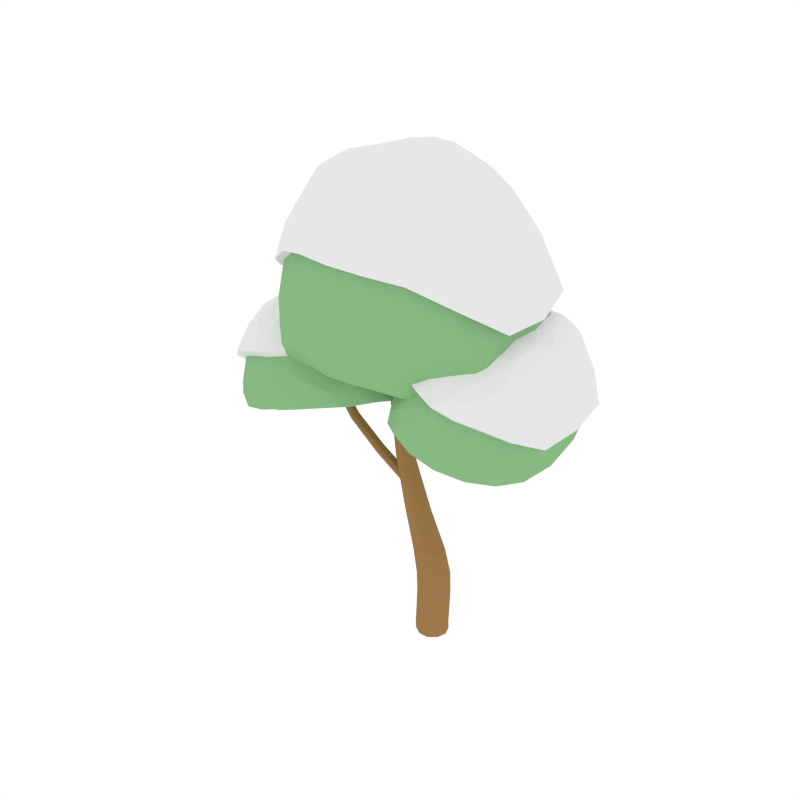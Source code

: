 # Source: Tree2.blend  (saved by Blender 2.79.0; exported with 4.5.12 LTS)
import bpy
from mathutils import Matrix  # noqa: F401  (used for matrix-valued properties, if any)

bpy.ops.wm.read_factory_settings(use_empty=True)
scene = bpy.context.scene
scene.name = 'Scene'

# ---- collections
col_collection_1 = bpy.data.collections.new('Collection 1'); scene.collection.children.link(col_collection_1)

# ---- materials (node trees are filled in below, after node groups)
mat_brown = bpy.data.materials.new('Brown')
mat_brown.alpha_threshold = 0.0
mat_brown.diffuse_color = (0.3424, 0.1887, 0.07159, 1.0)
mat_brown.roughness = 0.5
mat_green = bpy.data.materials.new('Green')
mat_green.alpha_threshold = 0.0
mat_green.diffuse_color = (0.2475, 0.4869, 0.2274, 1.0)
mat_green.roughness = 0.5
mat_white = bpy.data.materials.new('White')
mat_white.alpha_threshold = 0.0
mat_white.roughness = 0.5

# ---- material node trees

# ---- world
world_world = bpy.data.worlds.new('World'); scene.world = world_world
world_world.color = (1.0, 1.0, 1.0)
world_world.use_sun_shadow = False
world_world.sun_shadow_jitter_overblur = 0.0
world_world.cycles.sampling_method = 'NONE'
world_world.cycles.sample_map_resolution = 256

# ---- meshes
me_cylinder_007 = bpy.data.meshes.new('Cylinder.007')
me_cylinder_007.from_pydata([(-0.005928, 0.2256, 0.4185), (-0.07203, -0.1033, 1.985), (-0.2748, -0.1803, 2.023), (-0.1649, -0.009523, 0.4185), (-0.4075, -0.002241, 2.047), (-0.2867, 0.1848, 2.025), (0.08565, -0.001332, 0.002295), (-0.6161, 0.1395, 3.601), (0.009651, -0.2334, 0.4185), (0.2765, -0.1365, 0.4185), (0.2668, 0.1471, 0.4185), (-0.6083, -0.1192, 3.597), (-0.4804, 0.09525, 3.528), (-0.6951, 0.006937, 3.643), (-0.4756, -0.06467, 3.526), (0.2665, 0.1471, 1.046), (0.2762, -0.1365, 1.046), (0.009093, -0.2334, 1.046), (-0.1656, -0.009523, 1.046), (-0.006502, 0.2256, 1.046), (-0.07935, 0.1224, 1.986), (0.2601, 0.1471, 0.03504), (0.2697, -0.1365, 0.03504), (0.002914, -0.2334, 0.03504), (-0.1716, -0.009523, 0.03504), (-0.01266, 0.2256, 0.03504), (-0.06227, 0.07188, 3.482), (-0.05921, -0.07734, 3.479), (-0.008648, 0.04636, 3.416), (-0.09351, -0.00457, 3.521), (-0.006755, -0.04587, 3.413), (0.6349, 0.04117, 4.394), (0.573, -0.06396, 4.427), (0.5692, 0.06287, 4.429), (0.6372, -0.03721, 4.392), (0.531, -0.002112, 4.449), (-0.9186, 0.07188, 2.776), (-0.9208, -0.07734, 2.772), (-0.9574, 0.04636, 2.7), (-0.896, -0.004569, 2.821), (-0.9587, -0.04587, 2.697), (-1.788, 0.04117, 3.525), (-1.734, -0.06396, 3.57), (-1.731, 0.06287, 3.573), (-1.79, -0.03721, 3.524), (-1.697, -0.002111, 3.601), (0.2245, 0.11, 0.01048), (0.2317, -0.1027, 0.01048), (0.03157, -0.1754, 0.01048), (-0.09933, -0.007475, 0.01048), (0.01989, 0.1689, 0.01048), (-0.3411, 0.1032, 2.703), (-0.3355, -0.07698, 2.701), (-0.4885, -0.1385, 2.766), (-0.5886, 0.003695, 2.809), (-0.4974, 0.1531, 2.77), (-0.5586, 0.09292, 4.407), (-0.554, -0.05935, 4.405), (-0.6811, -0.1113, 4.471), (-0.7643, 0.008834, 4.514), (-0.6886, 0.1351, 4.475), (-0.6768, 0.0895, 3.633), (-0.5412, 0.1453, 3.561), (-0.5332, -0.1193, 3.557), (-0.6719, -0.07403, 3.631), (-0.4524, 0.01628, 3.513), (0.3229, 0.007043, 1.046), (0.2781, 0.1471, 0.7507), (0.1443, 0.2359, 1.046), (0.1686, 0.1409, 1.419), (0.1602, -0.2334, 1.046), (0.2877, -0.1365, 0.7507), (0.1776, -0.1282, 1.419), (-0.119, -0.1531, 1.046), (0.02086, -0.2334, 0.7507), (-0.07351, -0.2201, 1.429), (-0.1288, 0.1369, 1.046), (-0.1537, -0.009523, 0.7507), (-0.2378, -0.007702, 1.435), (0.005272, 0.2256, 0.7507), (-0.08817, 0.2154, 1.429), (-0.03653, 0.01093, 1.978), (-0.1722, 0.193, 2.004), (0.1447, 0.2359, 0.4185), (0.3165, 0.007043, 0.03504), (-0.1281, 0.1369, 0.4185), (-0.3795, 0.1142, 2.042), (0.1539, -0.2334, 0.03504), (-0.1601, -0.1803, 2.001), (-0.125, -0.1531, 0.03504), (-0.372, -0.1165, 2.041), (0.138, 0.2359, 0.03504), (0.3232, 0.007043, 0.4185), (-0.1349, 0.1369, 0.03504), (0.1606, -0.2334, 0.4185), (-0.1183, -0.1531, 0.4185), (0.2538, 0.1471, 0.1473), (0.2634, -0.1365, 0.1473), (-0.003377, -0.2334, 0.1473), (-0.1779, -0.009523, 0.1473), (-0.01896, 0.2256, 0.1473), (-0.4866, 0.0477, 2.956), (-0.4852, -0.04893, 2.953), (-0.5229, -0.08192, 3.035), (-0.5475, -0.005663, 3.09), (-0.5251, 0.07445, 3.04), (0.3912, 0.04439, 3.89), (0.3935, -0.04217, 3.888), (0.3307, -0.07171, 3.937), (0.2896, -0.003408, 3.969), (0.327, 0.06835, 3.94), (-0.08629, 0.04304, 3.512), (-0.03265, 0.07523, 3.445), (-0.02952, -0.07736, 3.442), (-0.08435, -0.05126, 3.51), (0.002428, 0.000816, 3.402), (0.5398, 0.03835, 4.444), (0.6093, -0.06398, 4.407), (0.6055, 0.06571, 4.409), (0.5422, -0.0418, 4.443), (0.6484, 0.002466, 4.386), (0.8005, 0.03733, 4.912), (0.7415, -0.05516, 4.932), (0.7379, 0.05641, 4.933), (0.8027, -0.03162, 4.911), (0.7015, -0.0007471, 4.945), (-0.3953, 0.0477, 2.348), (-0.3961, -0.04893, 2.345), (-0.3762, -0.08192, 2.433), (-0.3631, -0.005663, 2.491), (-0.375, 0.07445, 2.438), (-1.446, 0.04439, 3.082), (-1.448, -0.04217, 3.08), (-1.396, -0.07171, 3.141), (-1.363, -0.003408, 3.181), (-1.393, 0.06835, 3.144), (-0.9012, 0.04304, 2.811), (-0.94, 0.07523, 2.734), (-0.9423, -0.07736, 2.73), (-0.9026, -0.05126, 2.808), (-0.9654, 0.0008161, 2.684), (-1.705, 0.03835, 3.595), (-1.765, -0.06398, 3.544), (-1.762, 0.06571, 3.547), (-1.707, -0.0418, 3.593), (-1.799, 0.002466, 3.516), (-2.056, 0.03733, 3.999), (-2.002, -0.05516, 4.03), (-1.999, 0.05641, 4.032), (-2.058, -0.03162, 3.998), (-1.966, -0.000747, 4.052), (0.1329, 0.1876, 0.01685), (0.275, 0.005335, 0.01685), (0.1456, -0.1861, 0.01685), (-0.07645, -0.1222, 0.01685), (-0.08428, 0.1087, 0.01685), (-0.3088, 0.01422, 2.69), (-0.4111, 0.1596, 2.733), (-0.4019, -0.1385, 2.729), (-0.5619, -0.08752, 2.797), (-0.5675, 0.09671, 2.8), (-0.5318, 0.01773, 4.393), (-0.6168, 0.1406, 4.437), (-0.6092, -0.1113, 4.433), (-0.7421, -0.06826, 4.502), (-0.7468, 0.08744, 4.505), (0.156, 0.2359, 0.7507), (0.05362, 0.2252, 1.424), (0.2216, 0.008016, 1.417), (0.3345, 0.007043, 0.7507), (0.06862, -0.2201, 1.423), (0.1719, -0.2334, 0.7507), (-0.1939, -0.144, 1.433), (-0.1071, -0.1531, 0.7507), (-0.2032, 0.1313, 1.433), (-0.1169, 0.1369, 0.7507), (0.1317, 0.2359, 0.1473), (0.3102, 0.007043, 0.1473), (-0.1411, 0.1369, 0.1473), (0.1476, -0.2334, 0.1473), (-0.1313, -0.1531, 0.1473), (-0.4786, -1.981e-05, 2.938), (-0.5038, 0.07795, 2.994), (-0.5016, -0.08194, 2.989), (-0.5409, -0.05459, 3.075), (-0.5423, 0.04423, 3.078), (0.4045, 0.001646, 3.88), (0.3625, 0.07149, 3.912), (0.3662, -0.07173, 3.909), (0.3006, -0.04723, 3.961), (0.2983, 0.04128, 3.962), (0.7122, -0.03566, 4.942), (0.7099, 0.03485, 4.942), (0.8134, 0.003279, 4.908), (0.7761, -0.05517, 4.92), (0.7725, 0.05891, 4.921), (-0.3995, -1.977e-05, 2.329), (-0.3862, 0.07795, 2.388), (-0.3874, -0.08194, 2.383), (-0.3666, -0.05459, 2.476), (-0.3659, 0.04423, 2.479), (-1.457, 0.001646, 3.07), (-1.422, 0.07149, 3.11), (-1.425, -0.07173, 3.107), (-1.372, -0.04723, 3.17), (-1.37, 0.04128, 3.172), (-1.976, -0.03566, 4.046), (-1.974, 0.03485, 4.047), (-2.068, 0.003279, 3.992), (-2.034, -0.05517, 4.012), (-2.03, 0.05891, 4.014), (-0.3563, -0.2216, 4.096), (0.9945, -0.27, 4.046), (-1.04, 0.002615, 3.88), (-0.9804, 0.7327, 3.755), (-0.3464, 0.9616, 3.849), (1.342, -0.3179, 4.368), (-0.5123, -1.578, 5.136), (-2.335, -0.2775, 4.324), (-1.255, 1.496, 5.109), (0.2269, 1.507, 5.156), (1.034, -0.8775, 5.184), (-1.03, -1.432, 5.649), (-2.404, 0.3833, 4.814), (-0.8745, 1.57, 5.458), (0.7206, 1.3, 5.345), (-0.1531, 1.596, 5.433), (-0.5137, 1.661, 5.188), (-1.747, 1.317, 5.266), (-2.135, 0.9939, 4.631), (-2.014, -0.8248, 5.074), (-1.572, -1.248, 4.93), (0.005913, -1.409, 5.538), (0.5909, -1.278, 4.929), (1.368, 0.3956, 4.747), (1.099, 0.9901, 4.636), (0.2386, 1.392, 4.56), (-0.2292, 1.416, 4.199), (-0.6015, 1.596, 4.549), (-1.099, 1.498, 4.493), (-1.361, 1.09, 4.048), (-1.905, 0.765, 4.03), (-2.067, -0.005312, 3.786), (-1.582, -0.4105, 3.93), (-1.407, -1.106, 4.325), (0.7405, 0.9901, 4.129), (0.6623, 0.4435, 3.918), (0.04331, 0.3911, 3.999), (-0.6592, -1.346, 4.496), (-0.1498, -0.8752, 4.318), (0.582, -0.976, 4.348), (-0.7149, -0.1541, 3.998), (0.8037, -0.6405, 4.241), (-0.5492, -1.554, 4.729), (1.231, -0.2825, 4.069), (0.4638, 1.212, 4.377), (-1.047, 0.3723, 3.768), (-2.236, -0.176, 3.961), (-0.6531, 0.8718, 3.81), (-1.219, 1.511, 4.813), (0.2337, 1.496, 4.872), (1.264, -0.6638, 4.772), (-0.7968, -1.533, 5.429), (-2.401, 0.04099, 4.537), (-1.061, 1.534, 5.3), (0.4471, 1.404, 5.277), (-1.038, -1.22, 4.458), (-0.1074, 0.0627, 4.046), (0.631, -1.229, 4.512), (0.9535, 0.9647, 4.311), (-0.142, 0.6984, 3.892), (-2.009, 0.4086, 3.803), (-1.562, -1.231, 4.507), (-0.8362, 1.542, 4.457), (-2.025, 0.9122, 4.281), (-0.5364, 1.65, 4.89), (0.9424, 1.189, 5.08), (0.8223, -1.094, 5.106), (-1.295, -1.383, 5.351), (-2.322, 0.7346, 4.661), (-0.6923, 1.625, 5.337), (0.7092, 1.27, 5.589), (-0.8676, 1.542, 5.705), (-2.336, 0.3601, 5.315), (-0.9801, -1.27, 6.01), (0.9198, -0.7643, 5.633), (-0.1576, 1.549, 5.698), (0.03126, 1.563, 5.287), (-0.3344, 1.653, 5.306), (-1.741, 1.281, 5.553), (-1.474, 1.418, 5.186), (-1.97, 1.206, 5.005), (-1.941, -0.7603, 5.6), (-2.236, -0.601, 4.65), (-1.792, -1.034, 4.996), (-0.04152, -1.279, 5.976), (-0.2275, -1.51, 5.318), (0.2815, -1.368, 5.24), (1.319, 0.362, 5.3), (1.373, 0.04317, 4.481), (1.283, 0.7459, 4.596), (0.02398, 1.404, 4.383), (-0.2758, 1.228, 3.945), (-0.4413, 1.542, 4.359), (-1.222, 1.363, 4.265), (-1.193, 0.9179, 3.813), (-1.644, 0.9201, 4.099), (-1.86, -0.2253, 3.826), (-1.307, -0.1872, 3.909), (-1.52, -0.7883, 4.105), (0.7487, 0.758, 3.881), (0.8493, 0.1031, 3.952), (0.3368, 0.4147, 4.025), (-0.4133, -1.145, 4.373), (-0.2658, -0.5276, 4.223), (0.2337, -0.9327, 4.354), (-0.5237, 0.3611, 3.864), (1.076, -0.8962, 4.434), (-1.085, -1.512, 4.858), (-2.288, 0.4207, 4.043), (-0.8695, 1.597, 4.959), (0.6172, 1.304, 4.837), (-0.9161, -0.7101, 4.19), (0.3537, -0.2608, 4.211), (0.05306, -1.459, 4.609), (1.216, 0.4503, 3.877), (0.2209, 1.025, 3.992), (-1.586, 0.3873, 3.742), (-2.009, -0.7883, 4.143), (-0.7723, 1.349, 3.96), (-1.624, 1.326, 4.652), (-0.1651, 1.636, 4.856), (1.293, -0.3151, 5.313), (1.164, 1.0, 5.432), (-0.5107, -1.356, 6.018), (0.426, -1.096, 5.906), (-2.312, -0.314, 5.303), (-1.447, -1.089, 5.906), (-1.243, 1.436, 5.657), (-2.187, 1.005, 5.424), (0.2112, 1.433, 5.678), (-0.511, 1.611, 5.718), (0.03493, -0.3493, 6.988), (0.1994, -0.5099, 6.835), (0.0925, -0.146, 7.112), (-0.2221, -0.4056, 6.919), (-1.203, -0.258, 6.979), (-1.291, -0.4645, 6.837), (-0.9591, -0.2149, 6.971), (-1.354, -0.1042, 7.052), (-1.327, 0.9475, 6.729), (-1.554, 0.9551, 6.546), (-1.289, 0.7299, 6.845), (-1.163, 1.159, 6.705), (-0.4522, 1.469, 6.611), (-0.4916, 1.574, 6.424), (-0.5712, 1.385, 6.716), (-0.2783, 1.418, 6.651), (0.3717, 0.7877, 6.797), (0.5632, 0.8835, 6.609), (0.1768, 0.934, 6.821), (0.4225, 0.5286, 6.887), (-0.2663, 0.8331, 7.079), (-0.1376, 0.9239, 6.98), (-0.4331, 0.925, 7.09), (-0.2454, 0.6247, 7.13), (-0.00327, 1.043, 6.862), (-0.04454, 1.24, 6.77), (-0.09751, 1.379, 6.651), (0.01627, 1.442, 6.469), (-0.5997, 0.9613, 7.058), (-0.6431, 1.107, 6.944), (-0.7183, 0.8022, 7.1), (-0.6914, 1.263, 6.801), (-0.8616, 1.286, 6.722), (-1.029, 1.318, 6.645), (-1.084, 1.449, 6.463), (-0.8226, 0.5892, 7.129), (-0.9961, 0.5494, 7.053), (-0.7461, 0.4024, 7.195), (-1.212, 0.5204, 6.956), (-1.347, 0.2955, 6.966), (-1.475, 0.07871, 6.992), (-1.721, 0.02437, 6.785), (-0.6266, 0.2308, 7.216), (-0.6833, 0.01713, 7.159), (-0.4386, 0.3015, 7.214), (-0.7445, -0.1747, 7.03), (-0.6024, -0.3151, 6.949), (-0.4487, -0.4524, 6.847), (-0.4885, -0.6628, 6.668), (-0.265, 0.3922, 7.164), (-0.1104, 0.2446, 7.129), (0.1007, 0.08971, 7.119), (0.3055, 0.1827, 7.058), (0.4744, 0.2748, 6.969), (0.7019, 0.1081, 6.808), (0.8338, 0.9771, 6.267), (0.8055, 1.196, 6.055), (1.083, 0.7467, 6.067), (0.663, 1.335, 5.917), (0.7977, 1.353, 5.6), (0.3261, 1.414, 6.118), (0.1066, 1.48, 6.235), (0.0002985, 1.559, 6.071), (-0.5063, 1.644, 6.212), (-0.6691, 1.65, 6.111), (-0.3466, 1.655, 6.078), (-0.8666, 1.622, 5.981), (-0.8936, 1.645, 5.723), (-1.027, 1.561, 6.096), (-1.151, 1.503, 6.224), (-1.38, 1.447, 6.07), (-1.842, 1.009, 6.221), (-2.065, 0.7597, 6.048), (-1.849, 1.231, 6.003), (-2.255, 0.395, 5.799), (-2.469, 0.3771, 5.305), (-2.136, 0.07754, 6.027), (-2.003, -0.1079, 6.343), (-2.068, -0.3983, 6.186), (-1.369, -0.7167, 6.607), (-1.179, -0.91, 6.42), (-1.637, -0.7546, 6.461), (-0.9653, -1.12, 6.31), (-1.014, -1.372, 6.051), (-0.7132, -1.038, 6.421), (-0.5043, -0.9387, 6.499), (-0.2991, -1.1, 6.395), (0.3129, -0.7393, 6.603), (0.5658, -0.7205, 6.48), (0.1554, -0.978, 6.393), (0.882, -0.6483, 6.136), (1.024, -0.829, 5.646), (1.004, -0.3498, 6.214), (0.9777, -0.07321, 6.372), (1.15, 0.08111, 6.043), (-0.1541, 1.627, 5.953), (-0.1321, 1.653, 5.716), (-1.712, 1.362, 5.871), (-1.831, 1.365, 5.561), (-1.945, -0.6881, 6.115), (-2.046, -0.8248, 5.612), (-0.0508, -1.182, 6.285), (-0.007578, -1.381, 6.015), (1.269, 0.3899, 5.807), (1.451, 0.3791, 5.289), (1.285, 1.063, 5.431), (0.7808, 0.4647, 6.604), (0.4939, -1.185, 5.939), (-0.1304, -0.7279, 6.635), (-1.516, -1.177, 5.94), (-1.66, -0.3426, 6.834), (-2.309, 1.069, 5.423), (-1.387, 1.309, 6.415), (-0.5111, 1.718, 5.737), (-0.2179, 1.559, 6.358), (0.5312, -0.2331, 6.946), (-0.8719, -0.5671, 6.706), (-1.685, 0.4736, 6.644), (-0.7886, 1.536, 6.457), (0.2883, 1.251, 6.544), (-0.3366, -0.07492, 7.151), (0.06803, 0.5838, 7.01), (-0.5169, 0.6406, 7.195), (-1.016, 0.1324, 7.122), (-0.9388, 0.9595, 6.926), (-0.3499, 1.198, 6.912), (1.424, -0.3473, 5.303), (-0.5109, -1.464, 6.059), (-2.443, -0.3461, 5.292), (-1.296, 1.531, 5.672), (0.2635, 1.528, 5.695), (0.8108, -0.2066, 3.628), (1.559, -0.2525, 3.362), (0.396, 0.006074, 3.65), (0.4104, 0.6986, 3.581), (0.7793, 0.9158, 3.511), (1.802, -0.298, 3.45), (0.8792, -1.494, 4.141), (-0.2619, -0.2596, 4.09), (0.4595, 1.423, 4.262), (1.296, 1.433, 4.018), (1.752, -0.8288, 3.886), (0.6666, -1.355, 4.474), (-0.2273, 0.3672, 4.331), (0.7249, 1.493, 4.357), (1.601, 1.237, 4.018), (1.125, 1.518, 4.216), (0.8863, 1.58, 4.166), (0.2081, 1.253, 4.424), (-0.1042, 0.9464, 4.197), (0.02986, -0.7788, 4.382), (0.2557, -1.18, 4.236), (1.23, -1.333, 4.236), (1.466, -1.208, 3.847), (1.873, 0.3789, 3.622), (1.706, 0.9429, 3.619), (1.213, 1.325, 3.738), (0.8973, 1.347, 3.653), (0.7414, 1.518, 3.884), (0.4546, 1.425, 3.947), (0.2415, 1.037, 3.786), (-0.06583, 0.7293, 3.875), (-0.1926, -0.001446, 3.791), (0.1004, -0.3858, 3.771), (0.2569, -1.046, 3.924), (1.429, 0.9429, 3.447), (1.354, 0.4243, 3.362), (1.02, 0.3746, 3.511), (0.7012, -1.274, 3.869), (0.9595, -0.8267, 3.694), (1.374, -0.9223, 3.577), (0.5954, -0.1426, 3.647), (1.482, -0.6041, 3.487), (0.7977, -1.471, 3.958), (1.695, -0.2644, 3.331), (1.312, 1.153, 3.612), (0.3753, 0.3568, 3.599), (-0.2614, -0.1633, 3.903), (0.6019, 0.8306, 3.548), (0.4354, 1.437, 4.118), (1.257, 1.423, 3.884), (1.818, -0.6261, 3.652), (0.764, -1.451, 4.329), (-0.2674, 0.04248, 4.201), (0.5971, 1.458, 4.317), (1.437, 1.335, 4.035), (0.4835, -1.154, 3.919), (0.9425, 0.06307, 3.56), (1.426, -1.162, 3.645), (1.576, 0.9188, 3.493), (0.9001, 0.6661, 3.495), (-0.1577, 0.3912, 3.788), (0.1975, -1.165, 4.036), (0.5963, 1.467, 3.883), (-0.09523, 0.8689, 4.014), (0.8289, 1.569, 4.031), (1.685, 1.131, 3.854), (1.622, -1.034, 3.888), (0.4737, -1.309, 4.383), (-0.2047, 0.7004, 4.245), (0.8087, 1.545, 4.268), (1.631, 1.209, 4.134), (0.7657, 1.467, 4.471), (-0.1143, 0.3452, 4.553), (0.7485, -1.202, 4.633), (1.755, -0.7214, 4.116), (1.162, 1.473, 4.34), (1.206, 1.487, 4.114), (1.004, 1.571, 4.189), (0.2543, 1.219, 4.557), (0.3484, 1.349, 4.337), (0.04427, 1.147, 4.342), (0.1492, -0.7177, 4.615), (-0.158, -0.5665, 4.225), (0.1424, -0.9773, 4.306), (1.269, -1.21, 4.449), (1.066, -1.429, 4.175), (1.339, -1.294, 4.048), (1.928, 0.347, 3.889), (1.836, 0.04455, 3.497), (1.803, 0.7112, 3.567), (1.066, 1.335, 3.694), (0.8333, 1.169, 3.543), (0.8026, 1.467, 3.766), (0.3518, 1.297, 3.862), (0.3004, 0.8744, 3.647), (0.09098, 0.8764, 3.861), (-0.07108, -0.2101, 3.772), (0.2508, -0.174, 3.712), (0.1612, -0.7442, 3.841), (1.397, 0.7226, 3.329), (1.464, 0.1014, 3.344), (1.188, 0.397, 3.471), (0.8203, -1.083, 3.768), (0.8804, -0.4969, 3.671), (1.18, -0.8812, 3.643), (0.6823, 0.3461, 3.55), (1.663, -0.8466, 3.529), (0.5174, -1.43, 4.115), (-0.278, 0.4026, 3.951), (0.653, 1.519, 4.123), (1.467, 1.241, 3.799), (0.5117, -0.67, 3.773), (1.225, -0.2438, 3.554), (1.117, -1.38, 3.794), (1.658, 0.4308, 3.243), (1.118, 0.9764, 3.476), (0.06963, 0.371, 3.684), (-0.1068, -0.7443, 3.947), (0.5576, 1.283, 3.639), (0.1849, 1.261, 4.116), (1.032, 1.556, 3.949), (1.916, -0.2954, 3.9), (1.862, 0.9523, 3.979), (1.012, -1.283, 4.553), (1.52, -1.036, 4.332), (-0.1029, -0.2943, 4.543), (0.4715, -1.029, 4.669), (0.5486, 1.365, 4.516), (-0.01466, 0.9568, 4.577), (1.365, 1.363, 4.265), (0.9672, 1.531, 4.413), (-1.363, -0.2066, 3.528), (-0.2764, -0.2525, 3.852), (-1.875, 0.006074, 3.248), (-1.808, 0.6986, 3.203), (-1.316, 0.9158, 3.412), (-0.04903, -0.298, 4.096), (-1.648, -1.494, 3.985), (-2.977, -0.2596, 3.127), (-2.237, 1.423, 3.781), (-1.061, 1.433, 4.186), (-0.4212, -0.8288, 4.407), (-2.141, -1.355, 4.098), (-3.108, 0.3672, 3.344), (-1.987, 1.493, 4.047), (-0.6961, 1.237, 4.404), (-1.407, 1.518, 4.221), (-1.657, 1.58, 4.01), (-2.654, 1.253, 3.73), (-2.865, 0.9464, 3.325), (-2.837, -0.7788, 3.569), (-2.462, -1.18, 3.614), (-1.297, -1.333, 4.312), (-0.7353, -1.208, 4.171), (-0.08696, 0.3789, 4.284), (-0.2846, 0.9429, 4.162), (-0.9595, 1.325, 3.903), (-1.277, 1.347, 3.61), (-1.628, 1.518, 3.681), (-2.017, 1.425, 3.526), (-2.157, 1.037, 3.246), (-2.589, 0.7293, 3.096), (-2.68, -0.001446, 2.938), (-2.315, -0.3858, 3.132), (-2.237, -1.046, 3.366), (-0.4921, 0.9429, 3.826), (-0.5218, 0.4243, 3.705), (-1.029, 0.3746, 3.584), (-1.666, -1.274, 3.641), (-1.232, -0.8267, 3.687), (-0.6525, -0.9223, 3.89), (-1.634, -0.1426, 3.388), (-0.4589, -0.6041, 3.896), (-1.615, -1.471, 3.781), (-0.09103, -0.2644, 3.924), (-0.7513, 1.153, 3.874), (-1.863, 0.3568, 3.193), (-2.843, -0.1633, 2.978), (-1.555, 0.8306, 3.314), (-2.163, 1.437, 3.649), (-1.012, 1.423, 4.051), (-0.1737, -0.6261, 4.269), (-1.921, -1.451, 4.053), (-3.064, 0.04248, 3.212), (-2.111, 1.458, 3.923), (-0.9039, 1.335, 4.3), (-1.963, -1.154, 3.525), (-1.156, 0.06307, 3.568), (-0.6387, -1.162, 3.981), (-0.3502, 0.9188, 3.968), (-1.16, 0.6661, 3.485), (-2.636, 0.3912, 2.961), (-2.389, -1.165, 3.413), (-1.802, 1.467, 3.577), (-2.723, 0.8689, 3.186), (-1.629, 1.569, 3.861), (-0.478, 1.131, 4.334), (-0.5779, -1.034, 4.315), (-2.306, -1.309, 3.887), (-3.02, 0.7004, 3.292), (-1.823, 1.545, 4.035), (-0.7429, 1.209, 4.518), (-2.02, 1.467, 4.167), (-3.132, 0.3452, 3.601), (-2.157, -1.202, 4.284), (-0.5815, -0.7214, 4.593), (-1.452, 1.473, 4.346), (-1.237, 1.487, 4.198), (-1.532, 1.571, 4.113), (-2.694, 1.219, 3.869), (-2.424, 1.349, 3.761), (-2.791, 1.147, 3.547), (-2.861, -0.7177, 3.84), (-2.949, -0.5665, 3.309), (-2.648, -0.9773, 3.589), (-1.402, -1.21, 4.51), (-1.449, -1.429, 4.146), (-1.03, -1.294, 4.24), (-0.2118, 0.347, 4.536), (-0.04175, 0.04455, 4.158), (-0.131, 0.7112, 4.19), (-1.103, 1.335, 3.763), (-1.275, 1.169, 3.476), (-1.471, 1.467, 3.632), (-2.08, 1.297, 3.385), (-1.987, 0.8744, 3.177), (-2.391, 0.8764, 3.197), (-2.522, -0.2101, 3.011), (-2.093, -0.174, 3.193), (-2.293, -0.7442, 3.232), (-0.4472, 0.7226, 3.71), (-0.3779, 0.1014, 3.769), (-0.7983, 0.397, 3.672), (-1.451, -1.083, 3.645), (-1.31, -0.4969, 3.612), (-0.9315, -0.8812, 3.803), (-1.46, 0.3461, 3.373), (-0.2715, -0.8466, 4.059), (-2.062, -1.43, 3.705), (-2.897, 0.4026, 3.004), (-1.906, 1.519, 3.809), (-0.7001, 1.241, 4.134), (-1.824, -0.67, 3.428), (-0.8136, -0.2438, 3.766), (-1.115, -1.38, 3.879), (-0.07364, 0.4308, 3.828), (-0.8857, 0.9764, 3.627), (-2.29, 0.371, 3.041), (-2.689, -0.7443, 3.124), (-1.674, 1.283, 3.355), (-2.461, 1.261, 3.467), (-1.328, 1.556, 3.941), (-0.2339, -0.2954, 4.536), (-0.3557, 0.9523, 4.56), (-1.783, -1.283, 4.409), (-1.018, -1.036, 4.596), (-3.111, -0.2943, 3.602), (-2.514, -1.029, 4.114), (-2.312, 1.365, 4.047), (-3.03, 0.9568, 3.692), (-1.154, 1.363, 4.432), (-1.737, 1.531, 4.265), (-1.525, -0.3221, 5.1), (-1.369, -0.4753, 5.069), (-1.498, -0.1281, 5.175), (-1.721, -0.3757, 5.0), (-2.518, -0.2349, 4.775), (-2.567, -0.432, 4.684), (-2.321, -0.1938, 4.834), (-2.651, -0.08814, 4.77), (-2.579, 0.9153, 4.622), (-2.733, 0.9226, 4.475), (-2.566, 0.7078, 4.688), (-2.443, 1.117, 4.653), (-1.858, 1.413, 4.792), (-1.86, 1.513, 4.691), (-1.97, 1.333, 4.812), (-1.724, 1.364, 4.857), (-1.225, 0.7628, 5.095), (-1.042, 0.8543, 5.054), (-1.385, 0.9024, 5.056), (-1.198, 0.5156, 5.152), (-1.781, 0.8061, 5.066), (-1.663, 0.8929, 5.051), (-1.917, 0.8939, 5.028), (-1.772, 0.6073, 5.096), (-1.536, 1.007, 5.029), (-1.555, 1.194, 4.974), (-1.579, 1.327, 4.903), (-1.459, 1.387, 4.845), (-2.046, 0.9285, 4.969), (-2.063, 1.068, 4.903), (-2.147, 0.7767, 4.959), (-2.079, 1.216, 4.822), (-2.204, 1.238, 4.739), (-2.327, 1.269, 4.659), (-2.342, 1.394, 4.557), (-2.236, 0.5735, 4.946), (-2.363, 0.5355, 4.864), (-2.185, 0.3952, 4.997), (-2.522, 0.5078, 4.761), (-2.632, 0.2932, 4.731), (-2.738, 0.08636, 4.711), (-2.904, 0.0345, 4.547), (-2.092, 0.2315, 5.038), (-2.129, 0.02759, 4.996), (-1.941, 0.2989, 5.086), (-2.158, -0.1554, 4.918), (-2.031, -0.2895, 4.916), (-1.892, -0.4204, 4.907), (-1.896, -0.6211, 4.81), (-1.794, 0.3854, 5.107), (-1.664, 0.2446, 5.13), (-1.493, 0.09684, 5.18), (-1.319, 0.1855, 5.204), (-1.169, 0.2734, 5.205), (-0.9615, 0.1144, 5.186), (-0.7715, 0.9436, 4.96), (-0.7612, 1.153, 4.85), (-0.54, 0.7238, 4.928), (-0.8541, 1.285, 4.747), (-0.6966, 1.302, 4.629), (-1.156, 1.361, 4.756), (-1.35, 1.424, 4.756), (-1.41, 1.499, 4.649), (-1.839, 1.58, 4.585), (-1.954, 1.586, 4.495), (-1.69, 1.59, 4.562), (-2.092, 1.559, 4.381), (-2.074, 1.581, 4.25), (-2.239, 1.5, 4.395), (-2.358, 1.445, 4.424), (-2.519, 1.392, 4.29), (-2.913, 0.9737, 4.244), (-3.065, 0.7362, 4.102), (-2.885, 1.186, 4.137), (-3.179, 0.3881, 3.933), (-3.274, 0.371, 3.64), (-3.119, 0.08523, 4.074), (-3.061, -0.09172, 4.261), (-3.089, -0.3688, 4.168), (-2.593, -0.6727, 4.553), (-2.412, -0.8571, 4.511), (-2.786, -0.7088, 4.412), (-2.223, -1.057, 4.514), (-2.222, -1.298, 4.376), (-2.038, -0.9789, 4.632), (-1.882, -0.8844, 4.725), (-1.701, -1.038, 4.727), (-1.242, -0.6942, 4.986), (-1.02, -0.6762, 4.993), (-1.336, -0.9219, 4.844), (-0.7124, -0.6073, 4.909), (-0.5224, -0.7798, 4.71), (-0.6264, -0.3226, 4.978), (-0.6722, -0.05861, 5.047), (-0.4824, 0.08865, 4.933), (-1.516, 1.563, 4.552), (-1.461, 1.588, 4.443), (-2.754, 1.311, 4.109), (-2.801, 1.314, 3.928), (-2.98, -0.6453, 4.166), (-2.982, -0.7758, 3.897), (-1.485, -1.117, 4.739), (-1.408, -1.307, 4.62), (-0.3501, 0.3833, 4.851), (-0.1235, 0.373, 4.649), (-0.2787, 1.026, 4.674), (-0.8665, 0.4547, 5.108), (-0.9934, -1.119, 4.713), (-1.603, -0.6833, 4.887), (-2.607, -1.112, 4.193), (-2.863, -0.3157, 4.586), (-3.164, 1.031, 3.738), (-2.578, 1.26, 4.455), (-1.769, 1.651, 4.356), (-1.63, 1.499, 4.731), (-1.12, -0.2111, 5.209), (-2.21, -0.5299, 4.729), (-2.853, 0.4632, 4.488), (-2.104, 1.477, 4.631), (-1.253, 1.205, 4.952), (-1.849, -0.06024, 5.082), (-1.502, 0.5683, 5.119), (-2.0, 0.6225, 5.056), (-2.39, 0.1375, 4.892), (-2.297, 0.9268, 4.817), (-1.822, 1.154, 4.964), (-0.1473, -0.3201, 4.648), (-1.819, -1.385, 4.511), (-3.252, -0.319, 3.64), (-2.389, 1.472, 4.121), (-1.14, 1.469, 4.536), (1.485, -0.3219, 4.982), (1.555, -0.4755, 4.88), (1.536, -0.1273, 5.029), (1.329, -0.3757, 4.996), (0.7845, -0.2344, 5.202), (0.7135, -0.4321, 5.151), (0.9212, -0.1933, 5.154), (0.7103, -0.08725, 5.263), (0.677, 0.9192, 5.107), (0.521, 0.9265, 5.062), (0.7158, 0.711, 5.154), (0.7659, 1.121, 5.065), (1.153, 1.419, 4.892), (1.102, 1.519, 4.811), (1.102, 1.338, 4.963), (1.257, 1.37, 4.88), (1.646, 0.7662, 4.831), (1.726, 0.858, 4.707), (1.54, 0.9063, 4.877), (1.688, 0.5183, 4.864), (1.329, 0.8097, 5.079), (1.386, 0.8967, 5.009), (1.236, 0.8977, 5.114), (1.348, 0.6103, 5.099), (1.444, 1.011, 4.929), (1.407, 1.199, 4.893), (1.359, 1.332, 4.847), (1.396, 1.393, 4.74), (1.137, 0.9324, 5.13), (1.095, 1.072, 5.083), (1.077, 0.7802, 5.171), (1.047, 1.221, 5.025), (0.9386, 1.243, 5.019), (0.8322, 1.273, 5.013), (0.7739, 1.399, 4.937), (1.022, 0.5763, 5.203), (0.9127, 0.5382, 5.199), (1.075, 0.3975, 5.22), (0.7763, 0.5105, 5.193), (0.7013, 0.2953, 5.222), (0.6333, 0.08776, 5.257), (0.4629, 0.03576, 5.204), (1.146, 0.2333, 5.209), (1.105, 0.02882, 5.192), (1.252, 0.3009, 5.174), (1.051, -0.1548, 5.143), (1.119, -0.2892, 5.079), (1.191, -0.4205, 5.003), (1.141, -0.6218, 4.926), (1.342, 0.3877, 5.119), (1.424, 0.2465, 5.074), (1.542, 0.09828, 5.031), (1.648, 0.1872, 4.965), (1.73, 0.2754, 4.893), (1.834, 0.1159, 4.776), (1.827, 0.9475, 4.497), (1.779, 1.157, 4.403), (1.937, 0.7271, 4.358), (1.677, 1.29, 4.363), (1.706, 1.307, 4.19), (1.518, 1.366, 4.519), (1.411, 1.429, 4.614), (1.327, 1.505, 4.556), (1.062, 1.586, 4.714), (0.9549, 1.592, 4.696), (1.132, 1.596, 4.622), (0.8237, 1.565, 4.671), (0.7695, 1.587, 4.554), (0.7509, 1.506, 4.754), (0.7002, 1.45, 4.837), (0.5471, 1.397, 4.806), (0.3095, 0.9777, 4.961), (0.1574, 0.7395, 4.919), (0.2728, 1.19, 4.859), (0.01263, 0.3904, 4.837), (-0.1828, 0.3733, 4.643), (0.1142, 0.08664, 4.923), (0.2371, -0.09084, 5.047), (0.1768, -0.3687, 4.985), (0.6351, -0.6735, 5.057), (0.7134, -0.8584, 4.934), (0.4614, -0.7098, 5.036), (0.8178, -1.059, 4.844), (0.7509, -1.301, 4.731), (0.9768, -0.9807, 4.85), (1.107, -0.8859, 4.849), (1.207, -1.04, 4.763), (1.583, -0.6951, 4.75), (1.708, -0.6771, 4.646), (1.463, -0.9235, 4.679), (1.834, -0.608, 4.427), (1.84, -0.7809, 4.171), (1.915, -0.3224, 4.442), (1.924, -0.05763, 4.521), (1.971, 0.09006, 4.334), (1.222, 1.569, 4.529), (1.198, 1.594, 4.413), (0.3298, 1.316, 4.772), (0.2161, 1.319, 4.648), (0.2352, -0.646, 4.929), (0.1024, -0.7769, 4.711), (1.33, -1.119, 4.666), (1.314, -1.31, 4.531), (2.003, 0.3855, 4.202), (2.028, 0.3752, 3.925), (1.955, 1.03, 4.022), (1.848, 0.4572, 4.666), (1.585, -1.122, 4.404), (1.338, -0.6842, 4.845), (0.4511, -1.114, 4.769), (0.5047, -0.3154, 5.216), (-0.07491, 1.035, 4.669), (0.5954, 1.265, 4.97), (0.9875, 1.657, 4.492), (1.247, 1.505, 4.731), (1.759, -0.2106, 4.872), (0.9304, -0.5303, 5.013), (0.4617, 0.4657, 5.131), (0.9397, 1.483, 4.881), (1.561, 1.21, 4.726), (1.3, -0.05926, 5.126), (1.507, 0.5712, 4.986), (1.205, 0.6255, 5.179), (0.912, 0.1391, 5.235), (0.9258, 0.9307, 5.129), (1.256, 1.158, 5.016), (2.014, -0.3199, 3.936), (1.036, -1.388, 4.643), (-0.1704, -0.3188, 4.632), (0.5346, 1.477, 4.603), (1.418, 1.474, 4.331)], [], [(0, 100, 178, 85), (0, 85, 175, 79), (0, 79, 166, 83), (0, 83, 176, 100), (1, 88, 170, 72), (1, 72, 168, 81), (1, 81, 156, 52), (1, 52, 158, 88), (2, 90, 172, 75), (2, 75, 170, 88), (2, 88, 158, 53), (2, 53, 159, 90), (3, 99, 180, 95), (3, 95, 173, 77), (3, 77, 175, 85), (3, 85, 178, 99), (4, 86, 174, 78), (4, 78, 172, 90), (4, 90, 159, 54), (4, 54, 160, 86), (5, 82, 167, 80), (5, 80, 174, 86), (5, 86, 160, 55), (5, 55, 157, 82), (6, 50, 151, 46), (6, 46, 152, 47), (6, 47, 153, 48), (6, 48, 154, 49), (6, 49, 155, 50), (7, 62, 157, 55), (7, 55, 160, 61), (7, 61, 165, 60), (7, 60, 162, 62), (8, 98, 179, 94), (8, 94, 171, 74), (8, 74, 173, 95), (8, 95, 180, 98), (9, 97, 177, 92), (9, 92, 169, 71), (9, 71, 171, 94), (9, 94, 179, 97), (10, 96, 176, 83), (10, 83, 166, 67), (10, 67, 169, 92), (10, 92, 177, 96), (11, 64, 159, 53), (11, 53, 158, 63), (11, 63, 163, 58), (11, 58, 164, 64), (12, 65, 156, 51), (12, 51, 157, 62), (12, 62, 162, 56), (12, 56, 161, 65), (13, 61, 160, 54), (13, 54, 159, 64), (13, 64, 164, 59), (13, 59, 165, 61), (14, 63, 158, 52), (14, 52, 156, 65), (14, 65, 161, 57), (14, 57, 163, 63), (15, 66, 169, 67), (15, 67, 166, 68), (15, 68, 167, 69), (15, 69, 168, 66), (16, 70, 171, 71), (16, 71, 169, 66), (16, 66, 168, 72), (16, 72, 170, 70), (17, 73, 173, 74), (17, 74, 171, 70), (17, 70, 170, 75), (17, 75, 172, 73), (18, 76, 175, 77), (18, 77, 173, 73), (18, 73, 172, 78), (18, 78, 174, 76), (19, 68, 166, 79), (19, 79, 175, 76), (19, 76, 174, 80), (19, 80, 167, 68), (20, 81, 168, 69), (20, 69, 167, 82), (20, 82, 157, 51), (20, 51, 156, 81), (21, 46, 151, 91), (21, 91, 176, 96), (21, 96, 177, 84), (21, 84, 152, 46), (22, 47, 152, 84), (22, 84, 177, 97), (22, 97, 179, 87), (22, 87, 153, 47), (23, 48, 153, 87), (23, 87, 179, 98), (23, 98, 180, 89), (23, 89, 154, 48), (24, 49, 154, 89), (24, 89, 180, 99), (24, 99, 178, 93), (24, 93, 155, 49), (25, 50, 155, 93), (25, 93, 178, 100), (25, 100, 176, 91), (25, 91, 151, 50), (26, 112, 182, 105), (26, 105, 185, 111), (26, 111, 190, 110), (26, 110, 187, 112), (27, 114, 184, 103), (27, 103, 183, 113), (27, 113, 188, 108), (27, 108, 189, 114), (28, 115, 181, 101), (28, 101, 182, 112), (28, 112, 187, 106), (28, 106, 186, 115), (29, 111, 185, 104), (29, 104, 184, 114), (29, 114, 189, 109), (29, 109, 190, 111), (30, 113, 183, 102), (30, 102, 181, 115), (30, 115, 186, 107), (30, 107, 188, 113), (31, 120, 186, 106), (31, 106, 187, 118), (31, 118, 195, 121), (31, 121, 193, 120), (32, 119, 189, 108), (32, 108, 188, 117), (32, 117, 194, 122), (32, 122, 191, 119), (33, 118, 187, 110), (33, 110, 190, 116), (33, 116, 192, 123), (33, 123, 195, 118), (34, 117, 188, 107), (34, 107, 186, 120), (34, 120, 193, 124), (34, 124, 194, 117), (35, 116, 190, 109), (35, 109, 189, 119), (35, 119, 191, 125), (35, 125, 192, 116), (36, 130, 197, 137), (36, 137, 202, 135), (36, 135, 205, 136), (36, 136, 200, 130), (37, 128, 199, 139), (37, 139, 204, 133), (37, 133, 203, 138), (37, 138, 198, 128), (38, 126, 196, 140), (38, 140, 201, 131), (38, 131, 202, 137), (38, 137, 197, 126), (39, 129, 200, 136), (39, 136, 205, 134), (39, 134, 204, 139), (39, 139, 199, 129), (40, 127, 198, 138), (40, 138, 203, 132), (40, 132, 201, 140), (40, 140, 196, 127), (41, 131, 201, 145), (41, 145, 208, 146), (41, 146, 210, 143), (41, 143, 202, 131), (42, 133, 204, 144), (42, 144, 206, 147), (42, 147, 209, 142), (42, 142, 203, 133), (43, 135, 202, 143), (43, 143, 210, 148), (43, 148, 207, 141), (43, 141, 205, 135), (44, 132, 203, 142), (44, 142, 209, 149), (44, 149, 208, 145), (44, 145, 201, 132), (45, 134, 205, 141), (45, 141, 207, 150), (45, 150, 206, 144), (45, 144, 204, 134), (211, 251, 316, 267), (211, 267, 323, 314), (211, 314, 322, 251), (212, 254, 317, 252), (212, 252, 323, 311), (212, 311, 325, 254), (213, 256, 316, 251), (213, 251, 322, 308), (213, 308, 327, 256), (214, 258, 316, 256), (214, 256, 327, 305), (214, 305, 329, 258), (215, 270, 316, 258), (215, 258, 329, 302), (215, 302, 326, 270), (216, 261, 317, 254), (216, 254, 325, 299), (216, 299, 332, 261), (217, 262, 318, 253), (217, 253, 324, 296), (217, 296, 334, 262), (218, 263, 319, 257), (218, 257, 328, 293), (218, 293, 336, 263), (219, 264, 320, 259), (219, 259, 330, 290), (219, 290, 338, 264), (220, 265, 321, 260), (220, 260, 331, 287), (220, 287, 340, 265), (221, 277, 317, 261), (221, 261, 332, 285), (221, 285, 335, 277), (222, 278, 318, 262), (222, 262, 334, 284), (222, 284, 337, 278), (223, 279, 319, 263), (223, 263, 336, 283), (223, 283, 339, 279), (224, 280, 320, 264), (224, 264, 338, 282), (224, 282, 341, 280), (225, 276, 321, 265), (225, 265, 340, 281), (225, 281, 333, 276), (341, 282, 409, 455), (340, 286, 438, 472), (283, 336, 470, 417), (289, 339, 453, 440), (339, 283, 417, 453), (338, 289, 440, 471), (284, 334, 469, 425), (292, 337, 451, 442), (226, 286, 340, 287), (226, 287, 331, 288), (226, 288, 341, 286), (227, 288, 331, 275), (227, 275, 320, 280), (227, 280, 341, 288), (337, 284, 425, 451), (336, 292, 442, 470), (285, 332, 468, 433), (228, 289, 338, 290), (228, 290, 330, 291), (228, 291, 339, 289), (229, 291, 330, 274), (229, 274, 319, 279), (229, 279, 339, 291), (295, 335, 449, 444), (335, 285, 433, 449), (334, 295, 444, 469), (230, 292, 336, 293), (230, 293, 328, 294), (230, 294, 337, 292), (231, 294, 328, 272), (231, 272, 318, 278), (231, 278, 337, 294), (298, 333, 447, 446), (281, 340, 472, 401), (332, 298, 446, 468), (232, 295, 334, 296), (232, 296, 324, 297), (232, 297, 335, 295), (233, 297, 324, 268), (233, 268, 317, 277), (233, 277, 335, 297), (333, 281, 401, 447), (282, 338, 471, 409), (286, 341, 455, 438), (234, 298, 332, 299), (234, 299, 325, 300), (234, 300, 333, 298), (235, 300, 325, 269), (235, 269, 321, 276), (235, 276, 333, 300), (236, 255, 326, 301), (236, 301, 331, 260), (236, 260, 321, 255), (237, 301, 326, 302), (237, 302, 329, 303), (237, 303, 331, 301), (238, 303, 329, 273), (238, 273, 320, 275), (238, 275, 331, 303), (239, 273, 329, 304), (239, 304, 330, 259), (239, 259, 320, 273), (240, 304, 329, 305), (240, 305, 327, 306), (240, 306, 330, 304), (241, 306, 327, 271), (241, 271, 319, 274), (241, 274, 330, 306), (242, 271, 327, 307), (242, 307, 328, 257), (242, 257, 319, 271), (243, 307, 327, 308), (243, 308, 322, 309), (243, 309, 328, 307), (244, 309, 322, 266), (244, 266, 318, 272), (244, 272, 328, 309), (245, 269, 325, 310), (245, 310, 326, 255), (245, 255, 321, 269), (246, 310, 325, 311), (246, 311, 323, 312), (246, 312, 326, 310), (247, 312, 323, 267), (247, 267, 316, 270), (247, 270, 326, 312), (248, 266, 322, 313), (248, 313, 324, 253), (248, 253, 318, 266), (249, 313, 322, 314), (249, 314, 323, 315), (249, 315, 324, 313), (250, 315, 323, 252), (250, 252, 317, 268), (250, 268, 324, 315), (342, 345, 450, 343), (342, 343, 457, 344), (342, 344, 462, 345), (346, 349, 452, 347), (346, 347, 458, 348), (346, 348, 465, 349), (350, 353, 454, 351), (350, 351, 459, 352), (350, 352, 466, 353), (354, 357, 456, 355), (354, 355, 460, 356), (354, 356, 467, 357), (358, 361, 448, 359), (358, 359, 461, 360), (358, 360, 463, 361), (362, 365, 463, 363), (362, 363, 467, 364), (362, 364, 464, 365), (366, 363, 463, 360), (366, 360, 461, 367), (366, 367, 467, 363), (368, 367, 461, 369), (368, 369, 456, 357), (368, 357, 467, 367), (370, 364, 467, 371), (370, 371, 466, 372), (370, 372, 464, 364), (373, 371, 467, 356), (373, 356, 460, 374), (373, 374, 466, 371), (375, 374, 460, 376), (375, 376, 454, 353), (375, 353, 466, 374), (377, 372, 466, 378), (377, 378, 465, 379), (377, 379, 464, 372), (380, 378, 466, 352), (380, 352, 459, 381), (380, 381, 465, 378), (382, 381, 459, 383), (382, 383, 452, 349), (382, 349, 465, 381), (384, 379, 465, 385), (384, 385, 462, 386), (384, 386, 464, 379), (387, 385, 465, 348), (387, 348, 458, 388), (387, 388, 462, 385), (389, 388, 458, 390), (389, 390, 450, 345), (389, 345, 462, 388), (391, 386, 462, 392), (391, 392, 463, 365), (391, 365, 464, 386), (393, 392, 462, 344), (393, 344, 457, 394), (393, 394, 463, 392), (395, 394, 457, 396), (395, 396, 448, 361), (395, 361, 463, 394), (397, 399, 447, 398), (397, 398, 461, 359), (397, 359, 448, 399), (400, 398, 447, 401), (400, 401, 472, 402), (400, 402, 461, 398), (403, 402, 472, 404), (403, 404, 456, 369), (403, 369, 461, 402), (405, 407, 455, 406), (405, 406, 460, 355), (405, 355, 456, 407), (408, 406, 455, 409), (408, 409, 471, 410), (408, 410, 460, 406), (411, 410, 471, 412), (411, 412, 454, 376), (411, 376, 460, 410), (413, 415, 453, 414), (413, 414, 459, 351), (413, 351, 454, 415), (416, 414, 453, 417), (416, 417, 470, 418), (416, 418, 459, 414), (419, 418, 470, 420), (419, 420, 452, 383), (419, 383, 459, 418), (421, 423, 451, 422), (421, 422, 458, 347), (421, 347, 452, 423), (424, 422, 451, 425), (424, 425, 469, 426), (424, 426, 458, 422), (427, 426, 469, 428), (427, 428, 450, 390), (427, 390, 458, 426), (429, 431, 449, 430), (429, 430, 457, 343), (429, 343, 450, 431), (432, 430, 449, 433), (432, 433, 468, 434), (432, 434, 457, 430), (435, 434, 468, 436), (435, 436, 448, 396), (435, 396, 457, 434), (437, 404, 472, 438), (437, 438, 455, 407), (437, 407, 456, 404), (439, 412, 471, 440), (439, 440, 453, 415), (439, 415, 454, 412), (441, 420, 470, 442), (441, 442, 451, 423), (441, 423, 452, 420), (443, 428, 469, 444), (443, 444, 449, 431), (443, 431, 450, 428), (445, 436, 468, 446), (445, 446, 447, 399), (445, 399, 448, 436), (473, 513, 578, 529), (473, 529, 585, 576), (473, 576, 584, 513), (474, 516, 579, 514), (474, 514, 585, 573), (474, 573, 587, 516), (475, 518, 578, 513), (475, 513, 584, 570), (475, 570, 589, 518), (476, 520, 578, 518), (476, 518, 589, 567), (476, 567, 591, 520), (477, 532, 578, 520), (477, 520, 591, 564), (477, 564, 588, 532), (478, 523, 579, 516), (478, 516, 587, 561), (478, 561, 594, 523), (479, 524, 580, 515), (479, 515, 586, 558), (479, 558, 596, 524), (480, 525, 581, 519), (480, 519, 590, 555), (480, 555, 598, 525), (481, 526, 582, 521), (481, 521, 592, 552), (481, 552, 600, 526), (482, 527, 583, 522), (482, 522, 593, 549), (482, 549, 602, 527), (483, 539, 579, 523), (483, 523, 594, 547), (483, 547, 597, 539), (484, 540, 580, 524), (484, 524, 596, 546), (484, 546, 599, 540), (485, 541, 581, 525), (485, 525, 598, 545), (485, 545, 601, 541), (486, 542, 582, 526), (486, 526, 600, 544), (486, 544, 603, 542), (487, 538, 583, 527), (487, 527, 602, 543), (487, 543, 595, 538), (600, 551, 964, 995), (546, 596, 993, 949), (554, 599, 975, 966), (599, 546, 949, 975), (598, 554, 966, 994), (547, 594, 992, 957), (557, 597, 973, 968), (597, 547, 957, 973), (488, 548, 602, 549), (488, 549, 593, 550), (488, 550, 603, 548), (489, 550, 593, 537), (489, 537, 582, 542), (489, 542, 603, 550), (596, 557, 968, 993), (560, 595, 971, 970), (543, 602, 996, 925), (490, 551, 600, 552), (490, 552, 592, 553), (490, 553, 601, 551), (491, 553, 592, 536), (491, 536, 581, 541), (491, 541, 601, 553), (594, 560, 970, 992), (595, 543, 925, 971), (544, 600, 995, 933), (492, 554, 598, 555), (492, 555, 590, 556), (492, 556, 599, 554), (493, 556, 590, 534), (493, 534, 580, 540), (493, 540, 599, 556), (548, 603, 979, 962), (603, 544, 933, 979), (602, 548, 962, 996), (494, 557, 596, 558), (494, 558, 586, 559), (494, 559, 597, 557), (495, 559, 586, 530), (495, 530, 579, 539), (495, 539, 597, 559), (545, 598, 994, 941), (551, 601, 977, 964), (601, 545, 941, 977), (496, 560, 594, 561), (496, 561, 587, 562), (496, 562, 595, 560), (497, 562, 587, 531), (497, 531, 583, 538), (497, 538, 595, 562), (498, 517, 588, 563), (498, 563, 593, 522), (498, 522, 583, 517), (499, 563, 588, 564), (499, 564, 591, 565), (499, 565, 593, 563), (500, 565, 591, 535), (500, 535, 582, 537), (500, 537, 593, 565), (501, 535, 591, 566), (501, 566, 592, 521), (501, 521, 582, 535), (502, 566, 591, 567), (502, 567, 589, 568), (502, 568, 592, 566), (503, 568, 589, 533), (503, 533, 581, 536), (503, 536, 592, 568), (504, 533, 589, 569), (504, 569, 590, 519), (504, 519, 581, 533), (505, 569, 589, 570), (505, 570, 584, 571), (505, 571, 590, 569), (506, 571, 584, 528), (506, 528, 580, 534), (506, 534, 590, 571), (507, 531, 587, 572), (507, 572, 588, 517), (507, 517, 583, 531), (508, 572, 587, 573), (508, 573, 585, 574), (508, 574, 588, 572), (509, 574, 585, 529), (509, 529, 578, 532), (509, 532, 588, 574), (510, 528, 584, 575), (510, 575, 586, 515), (510, 515, 580, 528), (511, 575, 584, 576), (511, 576, 585, 577), (511, 577, 586, 575), (512, 577, 585, 514), (512, 514, 579, 530), (512, 530, 586, 577), (604, 644, 709, 660), (604, 660, 716, 707), (604, 707, 715, 644), (605, 647, 710, 645), (605, 645, 716, 704), (605, 704, 718, 647), (606, 649, 709, 644), (606, 644, 715, 701), (606, 701, 720, 649), (607, 651, 709, 649), (607, 649, 720, 698), (607, 698, 722, 651), (608, 663, 709, 651), (608, 651, 722, 695), (608, 695, 719, 663), (609, 654, 710, 647), (609, 647, 718, 692), (609, 692, 725, 654), (610, 655, 711, 646), (610, 646, 717, 689), (610, 689, 727, 655), (611, 656, 712, 650), (611, 650, 721, 686), (611, 686, 729, 656), (612, 657, 713, 652), (612, 652, 723, 683), (612, 683, 731, 657), (613, 658, 714, 653), (613, 653, 724, 680), (613, 680, 733, 658), (614, 670, 710, 654), (614, 654, 725, 678), (614, 678, 728, 670), (615, 671, 711, 655), (615, 655, 727, 677), (615, 677, 730, 671), (616, 672, 712, 656), (616, 656, 729, 676), (616, 676, 732, 672), (617, 673, 713, 657), (617, 657, 731, 675), (617, 675, 734, 673), (618, 669, 714, 658), (618, 658, 733, 674), (618, 674, 726, 669), (682, 732, 846, 833), (732, 676, 810, 846), (731, 682, 833, 864), (677, 727, 862, 818), (685, 730, 844, 835), (730, 677, 818, 844), (729, 685, 835, 863), (678, 725, 861, 826), (619, 679, 733, 680), (619, 680, 724, 681), (619, 681, 734, 679), (620, 681, 724, 668), (620, 668, 713, 673), (620, 673, 734, 681), (688, 728, 842, 837), (728, 678, 826, 842), (727, 688, 837, 862), (621, 682, 731, 683), (621, 683, 723, 684), (621, 684, 732, 682), (622, 684, 723, 667), (622, 667, 712, 672), (622, 672, 732, 684), (691, 726, 840, 839), (674, 733, 865, 794), (725, 691, 839, 861), (623, 685, 729, 686), (623, 686, 721, 687), (623, 687, 730, 685), (624, 687, 721, 665), (624, 665, 711, 671), (624, 671, 730, 687), (726, 674, 794, 840), (675, 731, 864, 802), (679, 734, 848, 831), (625, 688, 727, 689), (625, 689, 717, 690), (625, 690, 728, 688), (626, 690, 717, 661), (626, 661, 710, 670), (626, 670, 728, 690), (734, 675, 802, 848), (733, 679, 831, 865), (676, 729, 863, 810), (627, 691, 725, 692), (627, 692, 718, 693), (627, 693, 726, 691), (628, 693, 718, 662), (628, 662, 714, 669), (628, 669, 726, 693), (629, 648, 719, 694), (629, 694, 724, 653), (629, 653, 714, 648), (630, 694, 719, 695), (630, 695, 722, 696), (630, 696, 724, 694), (631, 696, 722, 666), (631, 666, 713, 668), (631, 668, 724, 696), (632, 666, 722, 697), (632, 697, 723, 652), (632, 652, 713, 666), (633, 697, 722, 698), (633, 698, 720, 699), (633, 699, 723, 697), (634, 699, 720, 664), (634, 664, 712, 667), (634, 667, 723, 699), (635, 664, 720, 700), (635, 700, 721, 650), (635, 650, 712, 664), (636, 700, 720, 701), (636, 701, 715, 702), (636, 702, 721, 700), (637, 702, 715, 659), (637, 659, 711, 665), (637, 665, 721, 702), (638, 662, 718, 703), (638, 703, 719, 648), (638, 648, 714, 662), (639, 703, 718, 704), (639, 704, 716, 705), (639, 705, 719, 703), (640, 705, 716, 660), (640, 660, 709, 663), (640, 663, 719, 705), (641, 659, 715, 706), (641, 706, 717, 646), (641, 646, 711, 659), (642, 706, 715, 707), (642, 707, 716, 708), (642, 708, 717, 706), (643, 708, 716, 645), (643, 645, 710, 661), (643, 661, 717, 708), (735, 738, 843, 736), (735, 736, 850, 737), (735, 737, 855, 738), (739, 742, 845, 740), (739, 740, 851, 741), (739, 741, 858, 742), (743, 746, 847, 744), (743, 744, 852, 745), (743, 745, 859, 746), (747, 750, 849, 748), (747, 748, 853, 749), (747, 749, 860, 750), (751, 754, 841, 752), (751, 752, 854, 753), (751, 753, 856, 754), (755, 758, 856, 756), (755, 756, 860, 757), (755, 757, 857, 758), (759, 756, 856, 753), (759, 753, 854, 760), (759, 760, 860, 756), (761, 760, 854, 762), (761, 762, 849, 750), (761, 750, 860, 760), (763, 757, 860, 764), (763, 764, 859, 765), (763, 765, 857, 757), (766, 764, 860, 749), (766, 749, 853, 767), (766, 767, 859, 764), (768, 767, 853, 769), (768, 769, 847, 746), (768, 746, 859, 767), (770, 765, 859, 771), (770, 771, 858, 772), (770, 772, 857, 765), (773, 771, 859, 745), (773, 745, 852, 774), (773, 774, 858, 771), (775, 774, 852, 776), (775, 776, 845, 742), (775, 742, 858, 774), (777, 772, 858, 778), (777, 778, 855, 779), (777, 779, 857, 772), (780, 778, 858, 741), (780, 741, 851, 781), (780, 781, 855, 778), (782, 781, 851, 783), (782, 783, 843, 738), (782, 738, 855, 781), (784, 779, 855, 785), (784, 785, 856, 758), (784, 758, 857, 779), (786, 785, 855, 737), (786, 737, 850, 787), (786, 787, 856, 785), (788, 787, 850, 789), (788, 789, 841, 754), (788, 754, 856, 787), (790, 792, 840, 791), (790, 791, 854, 752), (790, 752, 841, 792), (793, 791, 840, 794), (793, 794, 865, 795), (793, 795, 854, 791), (796, 795, 865, 797), (796, 797, 849, 762), (796, 762, 854, 795), (798, 800, 848, 799), (798, 799, 853, 748), (798, 748, 849, 800), (801, 799, 848, 802), (801, 802, 864, 803), (801, 803, 853, 799), (804, 803, 864, 805), (804, 805, 847, 769), (804, 769, 853, 803), (806, 808, 846, 807), (806, 807, 852, 744), (806, 744, 847, 808), (809, 807, 846, 810), (809, 810, 863, 811), (809, 811, 852, 807), (812, 811, 863, 813), (812, 813, 845, 776), (812, 776, 852, 811), (814, 816, 844, 815), (814, 815, 851, 740), (814, 740, 845, 816), (817, 815, 844, 818), (817, 818, 862, 819), (817, 819, 851, 815), (820, 819, 862, 821), (820, 821, 843, 783), (820, 783, 851, 819), (822, 824, 842, 823), (822, 823, 850, 736), (822, 736, 843, 824), (825, 823, 842, 826), (825, 826, 861, 827), (825, 827, 850, 823), (828, 827, 861, 829), (828, 829, 841, 789), (828, 789, 850, 827), (830, 797, 865, 831), (830, 831, 848, 800), (830, 800, 849, 797), (832, 805, 864, 833), (832, 833, 846, 808), (832, 808, 847, 805), (834, 813, 863, 835), (834, 835, 844, 816), (834, 816, 845, 813), (836, 821, 862, 837), (836, 837, 842, 824), (836, 824, 843, 821), (838, 829, 861, 839), (838, 839, 840, 792), (838, 792, 841, 829), (866, 869, 974, 867), (866, 867, 981, 868), (866, 868, 986, 869), (870, 873, 976, 871), (870, 871, 982, 872), (870, 872, 989, 873), (874, 877, 978, 875), (874, 875, 983, 876), (874, 876, 990, 877), (878, 881, 980, 879), (878, 879, 984, 880), (878, 880, 991, 881), (882, 885, 972, 883), (882, 883, 985, 884), (882, 884, 987, 885), (886, 889, 987, 887), (886, 887, 991, 888), (886, 888, 988, 889), (890, 887, 987, 884), (890, 884, 985, 891), (890, 891, 991, 887), (892, 891, 985, 893), (892, 893, 980, 881), (892, 881, 991, 891), (894, 888, 991, 895), (894, 895, 990, 896), (894, 896, 988, 888), (897, 895, 991, 880), (897, 880, 984, 898), (897, 898, 990, 895), (899, 898, 984, 900), (899, 900, 978, 877), (899, 877, 990, 898), (901, 896, 990, 902), (901, 902, 989, 903), (901, 903, 988, 896), (904, 902, 990, 876), (904, 876, 983, 905), (904, 905, 989, 902), (906, 905, 983, 907), (906, 907, 976, 873), (906, 873, 989, 905), (908, 903, 989, 909), (908, 909, 986, 910), (908, 910, 988, 903), (911, 909, 989, 872), (911, 872, 982, 912), (911, 912, 986, 909), (913, 912, 982, 914), (913, 914, 974, 869), (913, 869, 986, 912), (915, 910, 986, 916), (915, 916, 987, 889), (915, 889, 988, 910), (917, 916, 986, 868), (917, 868, 981, 918), (917, 918, 987, 916), (919, 918, 981, 920), (919, 920, 972, 885), (919, 885, 987, 918), (921, 923, 971, 922), (921, 922, 985, 883), (921, 883, 972, 923), (924, 922, 971, 925), (924, 925, 996, 926), (924, 926, 985, 922), (927, 926, 996, 928), (927, 928, 980, 893), (927, 893, 985, 926), (929, 931, 979, 930), (929, 930, 984, 879), (929, 879, 980, 931), (932, 930, 979, 933), (932, 933, 995, 934), (932, 934, 984, 930), (935, 934, 995, 936), (935, 936, 978, 900), (935, 900, 984, 934), (937, 939, 977, 938), (937, 938, 983, 875), (937, 875, 978, 939), (940, 938, 977, 941), (940, 941, 994, 942), (940, 942, 983, 938), (943, 942, 994, 944), (943, 944, 976, 907), (943, 907, 983, 942), (945, 947, 975, 946), (945, 946, 982, 871), (945, 871, 976, 947), (948, 946, 975, 949), (948, 949, 993, 950), (948, 950, 982, 946), (951, 950, 993, 952), (951, 952, 974, 914), (951, 914, 982, 950), (953, 955, 973, 954), (953, 954, 981, 867), (953, 867, 974, 955), (956, 954, 973, 957), (956, 957, 992, 958), (956, 958, 981, 954), (959, 958, 992, 960), (959, 960, 972, 920), (959, 920, 981, 958), (961, 928, 996, 962), (961, 962, 979, 931), (961, 931, 980, 928), (963, 936, 995, 964), (963, 964, 977, 939), (963, 939, 978, 936), (965, 944, 994, 966), (965, 966, 975, 947), (965, 947, 976, 944), (967, 952, 993, 968), (967, 968, 973, 955), (967, 955, 974, 952), (969, 960, 992, 970), (969, 970, 971, 923), (969, 923, 972, 960)])
me_cylinder_007.polygons.foreach_set('material_index', [0, 0, 0, 0, 0, 0, 0, 0, 0, 0, 0, 0, 0, 0, 0, 0, 0, 0, 0, 0, 0, 0, 0, 0, 0, 0, 0, 0, 0, 0, 0, 0, 0, 0, 0, 0, 0, 0, 0, 0, 0, 0, 0, 0, 0, 0, 0, 0, 0, 0, 0, 0, 0, 0, 0, 0, 0, 0, 0, 0, 0, 0, 0, 0, 0, 0, 0, 0, 0, 0, 0, 0, 0, 0, 0, 0, 0, 0, 0, 0, 0, 0, 0, 0, 0, 0, 0, 0, 0, 0, 0, 0, 0, 0, 0, 0, 0, 0, 0, 0, 0, 0, 0, 0, 0, 0, 0, 0, 0, 0, 0, 0, 0, 0, 0, 0, 0, 0, 0, 0, 0, 0, 0, 0, 0, 0, 0, 0, 0, 0, 0, 0, 0, 0, 0, 0, 0, 0, 0, 0, 0, 0, 0, 0, 0, 0, 0, 0, 0, 0, 0, 0, 0, 0, 0, 0, 0, 0, 0, 0, 0, 0, 0, 0, 0, 0, 0, 0, 0, 0, 0, 0, 0, 0, 0, 0, 0, 0, 0, 0, 0, 0, 0, 0, 0, 1, 1, 1, 1, 1, 1, 1, 1, 1, 1, 1, 1, 1, 1, 1, 1, 1, 1, 1, 1, 1, 1, 1, 1, 1, 1, 1, 1, 1, 1, 1, 1, 1, 1, 1, 1, 1, 1, 1, 1, 1, 1, 1, 1, 1, 2, 2, 2, 2, 2, 2, 2, 2, 1, 1, 1, 1, 1, 1, 2, 2, 2, 1, 1, 1, 1, 1, 1, 2, 2, 2, 1, 1, 1, 1, 1, 1, 2, 2, 2, 1, 1, 1, 1, 1, 1, 2, 2, 2, 1, 1, 1, 1, 1, 1, 1, 1, 1, 1, 1, 1, 1, 1, 1, 1, 1, 1, 1, 1, 1, 1, 1, 1, 1, 1, 1, 1, 1, 1, 1, 1, 1, 1, 1, 1, 1, 1, 1, 1, 1, 1, 1, 1, 1, 1, 1, 1, 1, 1, 1, 2, 2, 2, 2, 2, 2, 2, 2, 2, 2, 2, 2, 2, 2, 2, 2, 2, 2, 2, 2, 2, 2, 2, 2, 2, 2, 2, 2, 2, 2, 2, 2, 2, 2, 2, 2, 2, 2, 2, 2, 2, 2, 2, 2, 2, 2, 2, 2, 2, 2, 2, 2, 2, 2, 2, 2, 2, 2, 2, 2, 2, 2, 2, 2, 2, 2, 2, 2, 2, 2, 2, 2, 2, 2, 2, 2, 2, 2, 2, 2, 2, 2, 2, 2, 2, 2, 2, 2, 2, 2, 2, 2, 2, 2, 2, 2, 2, 2, 2, 2, 2, 2, 2, 2, 2, 2, 2, 2, 2, 2, 2, 2, 2, 2, 2, 2, 2, 2, 2, 2, 1, 1, 1, 1, 1, 1, 1, 1, 1, 1, 1, 1, 1, 1, 1, 1, 1, 1, 1, 1, 1, 1, 1, 1, 1, 1, 1, 1, 1, 1, 1, 1, 1, 1, 1, 1, 1, 1, 1, 1, 1, 1, 1, 1, 1, 2, 2, 2, 2, 2, 2, 2, 2, 1, 1, 1, 1, 1, 1, 2, 2, 2, 1, 1, 1, 1, 1, 1, 2, 2, 2, 1, 1, 1, 1, 1, 1, 2, 2, 2, 1, 1, 1, 1, 1, 1, 2, 2, 2, 1, 1, 1, 1, 1, 1, 1, 1, 1, 1, 1, 1, 1, 1, 1, 1, 1, 1, 1, 1, 1, 1, 1, 1, 1, 1, 1, 1, 1, 1, 1, 1, 1, 1, 1, 1, 1, 1, 1, 1, 1, 1, 1, 1, 1, 1, 1, 1, 1, 1, 1, 1, 1, 1, 1, 1, 1, 1, 1, 1, 1, 1, 1, 1, 1, 1, 1, 1, 1, 1, 1, 1, 1, 1, 1, 1, 1, 1, 1, 1, 1, 1, 1, 1, 1, 1, 1, 1, 1, 1, 1, 1, 1, 1, 1, 1, 2, 2, 2, 2, 2, 2, 2, 2, 1, 1, 1, 1, 1, 1, 2, 2, 2, 1, 1, 1, 1, 1, 1, 2, 2, 2, 1, 1, 1, 1, 1, 1, 2, 2, 2, 1, 1, 1, 1, 1, 1, 2, 2, 2, 1, 1, 1, 1, 1, 1, 1, 1, 1, 1, 1, 1, 1, 1, 1, 1, 1, 1, 1, 1, 1, 1, 1, 1, 1, 1, 1, 1, 1, 1, 1, 1, 1, 1, 1, 1, 1, 1, 1, 1, 1, 1, 1, 1, 1, 1, 1, 1, 1, 1, 1, 2, 2, 2, 2, 2, 2, 2, 2, 2, 2, 2, 2, 2, 2, 2, 2, 2, 2, 2, 2, 2, 2, 2, 2, 2, 2, 2, 2, 2, 2, 2, 2, 2, 2, 2, 2, 2, 2, 2, 2, 2, 2, 2, 2, 2, 2, 2, 2, 2, 2, 2, 2, 2, 2, 2, 2, 2, 2, 2, 2, 2, 2, 2, 2, 2, 2, 2, 2, 2, 2, 2, 2, 2, 2, 2, 2, 2, 2, 2, 2, 2, 2, 2, 2, 2, 2, 2, 2, 2, 2, 2, 2, 2, 2, 2, 2, 2, 2, 2, 2, 2, 2, 2, 2, 2, 2, 2, 2, 2, 2, 2, 2, 2, 2, 2, 2, 2, 2, 2, 2, 2, 2, 2, 2, 2, 2, 2, 2, 2, 2, 2, 2, 2, 2, 2, 2, 2, 2, 2, 2, 2, 2, 2, 2, 2, 2, 2, 2, 2, 2, 2, 2, 2, 2, 2, 2, 2, 2, 2, 2, 2, 2, 2, 2, 2, 2, 2, 2, 2, 2, 2, 2, 2, 2, 2, 2, 2, 2, 2, 2, 2, 2, 2, 2, 2, 2, 2, 2, 2, 2, 2, 2, 2, 2, 2, 2, 2, 2, 2, 2, 2, 2, 2, 2, 2, 2, 2, 2, 2, 2, 2, 2, 2, 2, 2, 2, 2, 2, 2, 2, 2, 2, 2, 2, 2, 2, 2, 2, 2, 2, 2, 2, 2, 2, 2, 2, 2, 2, 2, 2])
me_cylinder_007.materials.append(mat_brown)
me_cylinder_007.materials.append(mat_green)
me_cylinder_007.materials.append(mat_white)
me_cylinder_007.use_remesh_preserve_volume = False
me_cylinder_007.use_remesh_preserve_attributes = False
me_cylinder_007.use_mirror_vertex_groups = False
me_cylinder_007.update()

# ---- objects
ob_tree2 = bpy.data.objects.new('Tree2', me_cylinder_007)

# ---- transforms, parenting, visibility, modifiers, constraints
ob_tree2.location = (0.2223, 3.422, -0.07949)
ob_tree2.lineart.crease_threshold = 0.0

# ---- collection membership
col_collection_1.objects.link(ob_tree2)

# ---- scene / render settings (as saved in the file)
scene.frame_start = 1; scene.frame_end = 250; scene.frame_set(0)
scene.render.engine = 'CYCLES'
scene.render.resolution_x = 1000
scene.render.resolution_y = 1000
scene.render.dither_intensity = 0.0
scene.cycles.samples = 200
scene.cycles.sampling_pattern = 'TABULATED_SOBOL'
scene.cycles.light_sampling_threshold = 0.0
scene.cycles.use_adaptive_sampling = False
scene.cycles.use_light_tree = False
scene.cycles.caustics_reflective = False
scene.cycles.caustics_refractive = False
scene.cycles.blur_glossy = 0.0
scene.cycles.max_bounces = 2
scene.cycles.pixel_filter_type = 'GAUSSIAN'
scene.cycles.sample_clamp_indirect = 0.0
scene.view_settings.view_transform = 'Standard'
bpy.context.view_layer.update()

# ---- added for rendering (the .blend has no active camera): camera
cam_auto = bpy.data.cameras.new('AutoCamera')
cam_auto.lens = 50.0
cam_auto.sensor_width = 36.0
cam_auto.clip_end = 1000.0
ob_auto_camera = bpy.data.objects.new('AutoCamera', cam_auto)
scene.collection.objects.link(ob_auto_camera)
ob_auto_camera.location = (8.42593, -7.10063, 10.5913)
ob_auto_camera.rotation_euler = (1.09748, -7.21219e-08, 0.694738)
scene.camera = ob_auto_camera
bpy.context.view_layer.update()
